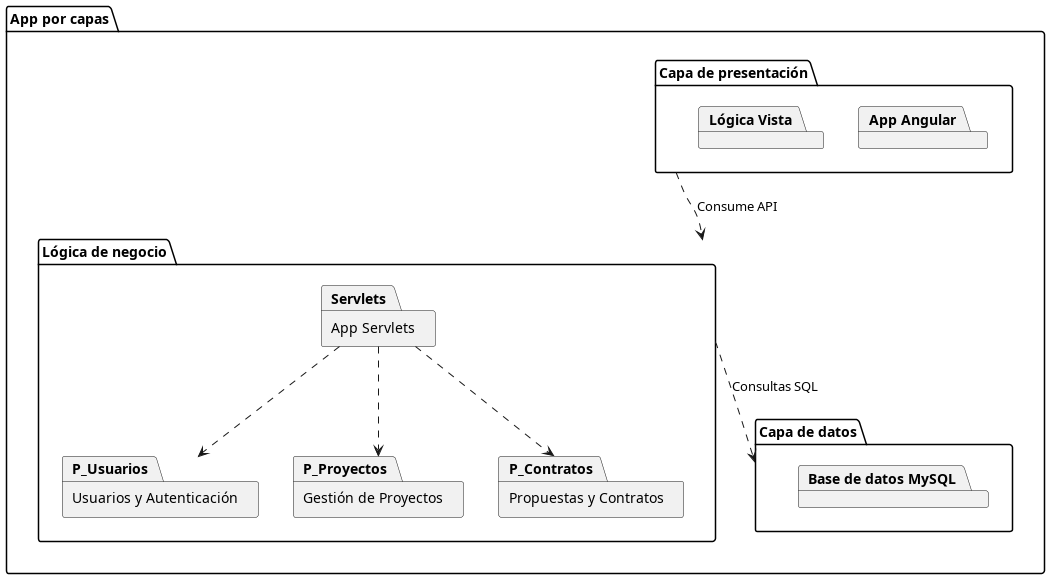

The diagram above was rendered by PlantUML. Its source (embedded in the PNG):
@startuml
skinparam packageStyle folder
top to bottom direction

package "App por capas" {

    package "Capa de presentación" as CP {
        package "App Angular"
        package "Lógica Vista"
    }

    package "Lógica de negocio" as LN {
        package "App Servlets" as Servlets
        
        ' CORRECCIÓN AQUÍ: Adaptado a ConnectWork (no más agencia de viajes)
        package "Usuarios y Autenticación" as P_Usuarios
        package "Gestión de Proyectos" as P_Proyectos
        package "Propuestas y Contratos" as P_Contratos
        
        Servlets ..> P_Usuarios
        Servlets ..> P_Proyectos
        Servlets ..> P_Contratos
    }

    package "Capa de datos" as CD {
        package "Base de datos MySQL"
    }
    
    ' Dependencias entre capas
    CP ..> LN : Consume API
    LN ..> CD : Consultas SQL
}
@enduml